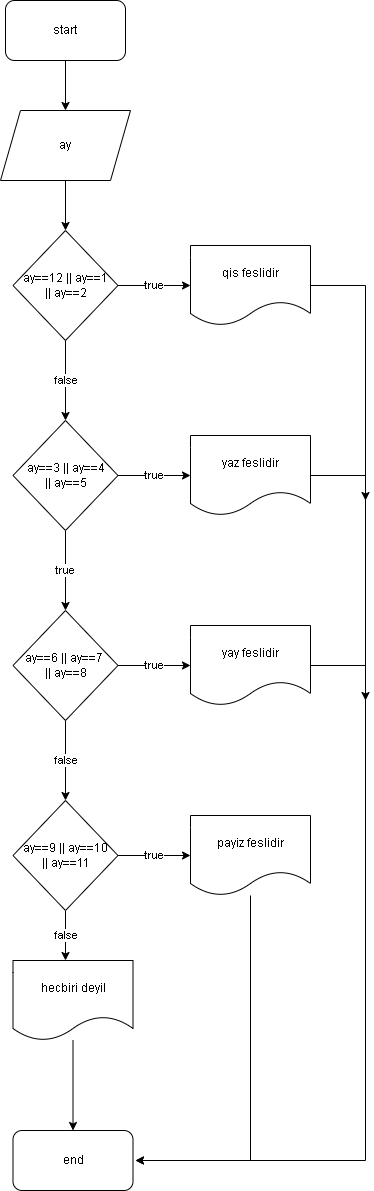

The diagram above was exported from draw.io. Its source (the exported page's mxGraphModel, read from the mxfile embedded in the PNG):
<mxGraphModel dx="1108" dy="488" grid="1" gridSize="10" guides="1" tooltips="1" connect="1" arrows="1" fold="1" page="1" pageScale="1" pageWidth="850" pageHeight="1100" math="0" shadow="0">
  <root>
    <mxCell id="0" />
    <mxCell id="1" parent="0" />
    <mxCell id="IRrqr8rBKej_jCVDNRdW-3" value="" style="edgeStyle=orthogonalEdgeStyle;rounded=0;orthogonalLoop=1;jettySize=auto;html=1;" edge="1" parent="1" source="IRrqr8rBKej_jCVDNRdW-1" target="IRrqr8rBKej_jCVDNRdW-2">
      <mxGeometry relative="1" as="geometry" />
    </mxCell>
    <mxCell id="IRrqr8rBKej_jCVDNRdW-1" value="start" style="rounded=1;whiteSpace=wrap;html=1;" vertex="1" parent="1">
      <mxGeometry x="340" y="20" width="120" height="60" as="geometry" />
    </mxCell>
    <mxCell id="IRrqr8rBKej_jCVDNRdW-5" value="" style="edgeStyle=orthogonalEdgeStyle;rounded=0;orthogonalLoop=1;jettySize=auto;html=1;" edge="1" parent="1" source="IRrqr8rBKej_jCVDNRdW-2" target="IRrqr8rBKej_jCVDNRdW-4">
      <mxGeometry relative="1" as="geometry" />
    </mxCell>
    <mxCell id="IRrqr8rBKej_jCVDNRdW-2" value="ay" style="shape=parallelogram;perimeter=parallelogramPerimeter;whiteSpace=wrap;html=1;fixedSize=1;" vertex="1" parent="1">
      <mxGeometry x="335" y="130" width="130" height="70" as="geometry" />
    </mxCell>
    <mxCell id="IRrqr8rBKej_jCVDNRdW-7" value="false" style="edgeStyle=orthogonalEdgeStyle;rounded=0;orthogonalLoop=1;jettySize=auto;html=1;" edge="1" parent="1" source="IRrqr8rBKej_jCVDNRdW-4" target="IRrqr8rBKej_jCVDNRdW-6">
      <mxGeometry relative="1" as="geometry" />
    </mxCell>
    <mxCell id="IRrqr8rBKej_jCVDNRdW-9" value="true" style="edgeStyle=orthogonalEdgeStyle;rounded=0;orthogonalLoop=1;jettySize=auto;html=1;" edge="1" parent="1" source="IRrqr8rBKej_jCVDNRdW-4" target="IRrqr8rBKej_jCVDNRdW-8">
      <mxGeometry relative="1" as="geometry" />
    </mxCell>
    <mxCell id="IRrqr8rBKej_jCVDNRdW-4" value="ay==12 || ay==1&lt;br&gt;|| ay==2" style="rhombus;whiteSpace=wrap;html=1;" vertex="1" parent="1">
      <mxGeometry x="347.5" y="250" width="105" height="110" as="geometry" />
    </mxCell>
    <mxCell id="IRrqr8rBKej_jCVDNRdW-11" value="true" style="edgeStyle=orthogonalEdgeStyle;rounded=0;orthogonalLoop=1;jettySize=auto;html=1;" edge="1" parent="1" source="IRrqr8rBKej_jCVDNRdW-6" target="IRrqr8rBKej_jCVDNRdW-10">
      <mxGeometry relative="1" as="geometry" />
    </mxCell>
    <mxCell id="IRrqr8rBKej_jCVDNRdW-13" value="true" style="edgeStyle=orthogonalEdgeStyle;rounded=0;orthogonalLoop=1;jettySize=auto;html=1;" edge="1" parent="1" source="IRrqr8rBKej_jCVDNRdW-6" target="IRrqr8rBKej_jCVDNRdW-12">
      <mxGeometry relative="1" as="geometry" />
    </mxCell>
    <mxCell id="IRrqr8rBKej_jCVDNRdW-6" value="ay==3 || ay==4&lt;br&gt;|| ay==5" style="rhombus;whiteSpace=wrap;html=1;" vertex="1" parent="1">
      <mxGeometry x="347.5" y="440" width="105" height="110" as="geometry" />
    </mxCell>
    <mxCell id="IRrqr8rBKej_jCVDNRdW-28" style="edgeStyle=orthogonalEdgeStyle;rounded=0;orthogonalLoop=1;jettySize=auto;html=1;" edge="1" parent="1" source="IRrqr8rBKej_jCVDNRdW-8">
      <mxGeometry relative="1" as="geometry">
        <mxPoint x="700" y="520" as="targetPoint" />
      </mxGeometry>
    </mxCell>
    <mxCell id="IRrqr8rBKej_jCVDNRdW-8" value="qis feslidir" style="shape=document;whiteSpace=wrap;html=1;boundedLbl=1;" vertex="1" parent="1">
      <mxGeometry x="525" y="265" width="120" height="80" as="geometry" />
    </mxCell>
    <mxCell id="IRrqr8rBKej_jCVDNRdW-27" style="edgeStyle=orthogonalEdgeStyle;rounded=0;orthogonalLoop=1;jettySize=auto;html=1;" edge="1" parent="1" source="IRrqr8rBKej_jCVDNRdW-10">
      <mxGeometry relative="1" as="geometry">
        <mxPoint x="700" y="720" as="targetPoint" />
      </mxGeometry>
    </mxCell>
    <mxCell id="IRrqr8rBKej_jCVDNRdW-10" value="yaz feslidir" style="shape=document;whiteSpace=wrap;html=1;boundedLbl=1;" vertex="1" parent="1">
      <mxGeometry x="525" y="455" width="120" height="80" as="geometry" />
    </mxCell>
    <mxCell id="IRrqr8rBKej_jCVDNRdW-15" value="true" style="edgeStyle=orthogonalEdgeStyle;rounded=0;orthogonalLoop=1;jettySize=auto;html=1;" edge="1" parent="1" source="IRrqr8rBKej_jCVDNRdW-12" target="IRrqr8rBKej_jCVDNRdW-14">
      <mxGeometry relative="1" as="geometry" />
    </mxCell>
    <mxCell id="IRrqr8rBKej_jCVDNRdW-17" value="false" style="edgeStyle=orthogonalEdgeStyle;rounded=0;orthogonalLoop=1;jettySize=auto;html=1;" edge="1" parent="1" source="IRrqr8rBKej_jCVDNRdW-12" target="IRrqr8rBKej_jCVDNRdW-16">
      <mxGeometry relative="1" as="geometry" />
    </mxCell>
    <mxCell id="IRrqr8rBKej_jCVDNRdW-12" value="ay==6 || ay==7 &lt;br&gt;|| ay==8" style="rhombus;whiteSpace=wrap;html=1;" vertex="1" parent="1">
      <mxGeometry x="347.5" y="630" width="105" height="110" as="geometry" />
    </mxCell>
    <mxCell id="IRrqr8rBKej_jCVDNRdW-26" style="edgeStyle=orthogonalEdgeStyle;rounded=0;orthogonalLoop=1;jettySize=auto;html=1;" edge="1" parent="1" source="IRrqr8rBKej_jCVDNRdW-14">
      <mxGeometry relative="1" as="geometry">
        <mxPoint x="470" y="1180" as="targetPoint" />
        <Array as="points">
          <mxPoint x="700" y="685" />
        </Array>
      </mxGeometry>
    </mxCell>
    <mxCell id="IRrqr8rBKej_jCVDNRdW-14" value="yay feslidir" style="shape=document;whiteSpace=wrap;html=1;boundedLbl=1;" vertex="1" parent="1">
      <mxGeometry x="525" y="645" width="120" height="80" as="geometry" />
    </mxCell>
    <mxCell id="IRrqr8rBKej_jCVDNRdW-19" value="true" style="edgeStyle=orthogonalEdgeStyle;rounded=0;orthogonalLoop=1;jettySize=auto;html=1;" edge="1" parent="1" source="IRrqr8rBKej_jCVDNRdW-16" target="IRrqr8rBKej_jCVDNRdW-18">
      <mxGeometry relative="1" as="geometry" />
    </mxCell>
    <mxCell id="IRrqr8rBKej_jCVDNRdW-21" value="false" style="edgeStyle=orthogonalEdgeStyle;rounded=0;orthogonalLoop=1;jettySize=auto;html=1;" edge="1" parent="1" source="IRrqr8rBKej_jCVDNRdW-16">
      <mxGeometry relative="1" as="geometry">
        <mxPoint x="400" y="980" as="targetPoint" />
      </mxGeometry>
    </mxCell>
    <mxCell id="IRrqr8rBKej_jCVDNRdW-16" value="ay==9 || ay==10&lt;br&gt;|| ay==11" style="rhombus;whiteSpace=wrap;html=1;" vertex="1" parent="1">
      <mxGeometry x="347.5" y="820" width="105" height="110" as="geometry" />
    </mxCell>
    <mxCell id="IRrqr8rBKej_jCVDNRdW-25" style="edgeStyle=orthogonalEdgeStyle;rounded=0;orthogonalLoop=1;jettySize=auto;html=1;" edge="1" parent="1" source="IRrqr8rBKej_jCVDNRdW-18">
      <mxGeometry relative="1" as="geometry">
        <mxPoint x="470" y="1180" as="targetPoint" />
        <Array as="points">
          <mxPoint x="585" y="1180" />
        </Array>
      </mxGeometry>
    </mxCell>
    <mxCell id="IRrqr8rBKej_jCVDNRdW-18" value="payiz feslidir" style="shape=document;whiteSpace=wrap;html=1;boundedLbl=1;" vertex="1" parent="1">
      <mxGeometry x="525" y="835" width="120" height="80" as="geometry" />
    </mxCell>
    <mxCell id="IRrqr8rBKej_jCVDNRdW-24" value="" style="edgeStyle=orthogonalEdgeStyle;rounded=0;orthogonalLoop=1;jettySize=auto;html=1;" edge="1" parent="1" source="IRrqr8rBKej_jCVDNRdW-22" target="IRrqr8rBKej_jCVDNRdW-23">
      <mxGeometry relative="1" as="geometry" />
    </mxCell>
    <mxCell id="IRrqr8rBKej_jCVDNRdW-22" value="hecbiri deyil" style="shape=document;whiteSpace=wrap;html=1;boundedLbl=1;" vertex="1" parent="1">
      <mxGeometry x="347.5" y="980" width="120" height="80" as="geometry" />
    </mxCell>
    <mxCell id="IRrqr8rBKej_jCVDNRdW-23" value="end" style="rounded=1;whiteSpace=wrap;html=1;" vertex="1" parent="1">
      <mxGeometry x="347.5" y="1150" width="120" height="60" as="geometry" />
    </mxCell>
  </root>
</mxGraphModel>